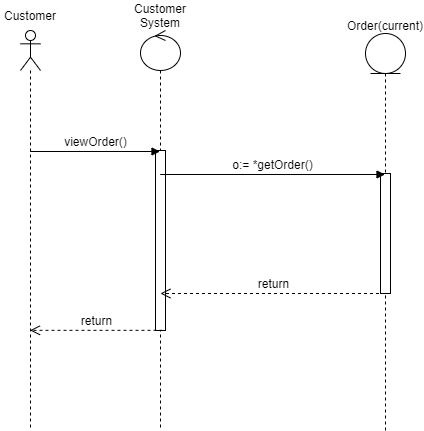

The diagram above was exported from draw.io. Its source (the exported page's mxGraphModel, read from the mxfile embedded in the PNG):
<mxGraphModel dx="700" dy="696" grid="1" gridSize="10" guides="1" tooltips="1" connect="1" arrows="1" fold="1" page="1" pageScale="1" pageWidth="850" pageHeight="1100" math="0" shadow="0">
  <root>
    <mxCell id="0" />
    <mxCell id="1" parent="0" />
    <mxCell id="8hl68wwT-vjpQxG6QZB7-5" value="" style="shape=umlLifeline;participant=umlActor;perimeter=lifelinePerimeter;whiteSpace=wrap;html=1;container=1;collapsible=0;recursiveResize=0;verticalAlign=top;spacingTop=36;outlineConnect=0;" parent="1" vertex="1">
      <mxGeometry x="90" y="80" width="20" height="400" as="geometry" />
    </mxCell>
    <mxCell id="8hl68wwT-vjpQxG6QZB7-9" value="Customer" style="text;html=1;strokeColor=none;fillColor=none;align=center;verticalAlign=middle;whiteSpace=wrap;rounded=0;" parent="1" vertex="1">
      <mxGeometry x="70" y="50" width="60" height="30" as="geometry" />
    </mxCell>
    <mxCell id="8hl68wwT-vjpQxG6QZB7-13" value="" style="shape=umlLifeline;participant=umlControl;perimeter=lifelinePerimeter;whiteSpace=wrap;html=1;container=1;collapsible=0;recursiveResize=0;verticalAlign=top;spacingTop=36;outlineConnect=0;" parent="1" vertex="1">
      <mxGeometry x="210" y="80" width="40" height="400" as="geometry" />
    </mxCell>
    <mxCell id="8hl68wwT-vjpQxG6QZB7-19" value="" style="html=1;points=[];perimeter=orthogonalPerimeter;" parent="8hl68wwT-vjpQxG6QZB7-13" vertex="1">
      <mxGeometry x="15" y="120" width="10" height="180" as="geometry" />
    </mxCell>
    <mxCell id="8hl68wwT-vjpQxG6QZB7-15" value="Customer System" style="text;html=1;strokeColor=none;fillColor=none;align=center;verticalAlign=middle;whiteSpace=wrap;rounded=0;" parent="1" vertex="1">
      <mxGeometry x="200" y="50" width="60" height="30" as="geometry" />
    </mxCell>
    <mxCell id="50yDL6qgomvuoESnuwwx-28" value="return" style="html=1;verticalAlign=bottom;endArrow=open;dashed=1;endSize=8;rounded=0;fontSize=10;exitX=0.7;exitY=0.999;exitDx=0;exitDy=0;exitPerimeter=0;" parent="1" source="8hl68wwT-vjpQxG6QZB7-19" target="8hl68wwT-vjpQxG6QZB7-5" edge="1">
      <mxGeometry relative="1" as="geometry">
        <mxPoint x="370" y="570" as="sourcePoint" />
        <mxPoint x="290" y="570" as="targetPoint" />
      </mxGeometry>
    </mxCell>
    <mxCell id="50yDL6qgomvuoESnuwwx-32" value="return" style="html=1;verticalAlign=bottom;endArrow=open;dashed=1;endSize=8;rounded=0;fontSize=10;" parent="1" edge="1">
      <mxGeometry relative="1" as="geometry">
        <mxPoint x="229.92857142857144" y="343" as="targetPoint" />
        <mxPoint x="454.5000000000002" y="343" as="sourcePoint" />
      </mxGeometry>
    </mxCell>
    <mxCell id="50yDL6qgomvuoESnuwwx-59" value="" style="shape=umlLifeline;participant=umlEntity;perimeter=lifelinePerimeter;whiteSpace=wrap;html=1;container=1;collapsible=0;recursiveResize=0;verticalAlign=top;spacingTop=36;outlineConnect=0;fontSize=10;" parent="1" vertex="1">
      <mxGeometry x="435" y="83" width="40" height="397" as="geometry" />
    </mxCell>
    <mxCell id="50yDL6qgomvuoESnuwwx-11" value="" style="html=1;points=[];perimeter=orthogonalPerimeter;fontSize=10;" parent="50yDL6qgomvuoESnuwwx-59" vertex="1">
      <mxGeometry x="15" y="140" width="10" height="120" as="geometry" />
    </mxCell>
    <mxCell id="50yDL6qgomvuoESnuwwx-61" value="Order(current)" style="text;html=1;strokeColor=none;fillColor=none;align=center;verticalAlign=middle;whiteSpace=wrap;rounded=0;fontSize=10;" parent="1" vertex="1">
      <mxGeometry x="425" y="60" width="60" height="30" as="geometry" />
    </mxCell>
    <mxCell id="50yDL6qgomvuoESnuwwx-67" value="viewOrder()" style="html=1;verticalAlign=bottom;endArrow=block;rounded=0;fontSize=10;" parent="1" edge="1">
      <mxGeometry width="80" relative="1" as="geometry">
        <mxPoint x="99.66666666666663" y="201" as="sourcePoint" />
        <mxPoint x="229.5" y="201" as="targetPoint" />
      </mxGeometry>
    </mxCell>
    <mxCell id="8hl68wwT-vjpQxG6QZB7-20" value="o:= *getOrder()" style="html=1;verticalAlign=bottom;endArrow=block;rounded=0;" parent="1" edge="1">
      <mxGeometry relative="1" as="geometry">
        <mxPoint x="229.66666666666674" y="224" as="sourcePoint" />
        <mxPoint x="454.5000000000002" y="224" as="targetPoint" />
      </mxGeometry>
    </mxCell>
  </root>
</mxGraphModel>